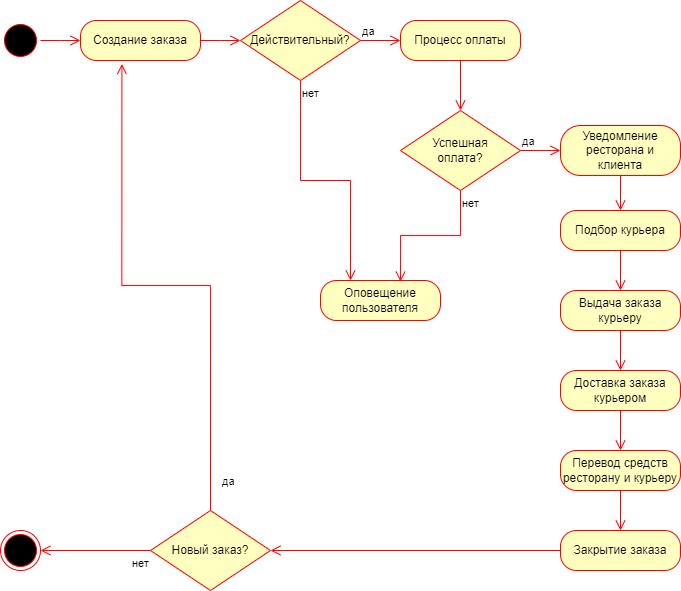

The diagram above was exported from draw.io. Its source (the exported page's mxGraphModel, read from the mxfile embedded in the PNG):
<mxGraphModel dx="2345" dy="624" grid="1" gridSize="10" guides="1" tooltips="1" connect="1" arrows="1" fold="1" page="1" pageScale="1" pageWidth="827" pageHeight="1169" math="0" shadow="0">
  <root>
    <mxCell id="0" />
    <mxCell id="1" parent="0" />
    <mxCell id="RpihJh1u9QJg5HXjcuSX-2" value="" style="ellipse;html=1;shape=startState;fillColor=#000000;strokeColor=#ff0000;" vertex="1" parent="1">
      <mxGeometry x="-800" y="100" width="40" height="40" as="geometry" />
    </mxCell>
    <mxCell id="RpihJh1u9QJg5HXjcuSX-3" value="" style="edgeStyle=orthogonalEdgeStyle;html=1;verticalAlign=bottom;endArrow=open;endSize=8;strokeColor=#ff0000;rounded=0;" edge="1" source="RpihJh1u9QJg5HXjcuSX-2" parent="1">
      <mxGeometry relative="1" as="geometry">
        <mxPoint x="-720" y="120" as="targetPoint" />
      </mxGeometry>
    </mxCell>
    <mxCell id="RpihJh1u9QJg5HXjcuSX-4" value="Создание заказа" style="rounded=1;whiteSpace=wrap;html=1;arcSize=40;fontColor=#000000;fillColor=#ffffc0;strokeColor=#ff0000;" vertex="1" parent="1">
      <mxGeometry x="-720" y="100" width="120" height="40" as="geometry" />
    </mxCell>
    <mxCell id="RpihJh1u9QJg5HXjcuSX-5" value="" style="edgeStyle=orthogonalEdgeStyle;html=1;verticalAlign=bottom;endArrow=open;endSize=8;strokeColor=#ff0000;rounded=0;exitX=1;exitY=0.5;exitDx=0;exitDy=0;" edge="1" source="RpihJh1u9QJg5HXjcuSX-4" parent="1">
      <mxGeometry relative="1" as="geometry">
        <mxPoint x="-560" y="120" as="targetPoint" />
      </mxGeometry>
    </mxCell>
    <mxCell id="RpihJh1u9QJg5HXjcuSX-6" value="Действительный?" style="rhombus;whiteSpace=wrap;html=1;fontColor=#000000;fillColor=#ffffc0;strokeColor=#ff0000;" vertex="1" parent="1">
      <mxGeometry x="-560" y="80" width="120" height="80" as="geometry" />
    </mxCell>
    <mxCell id="RpihJh1u9QJg5HXjcuSX-7" value="да" style="edgeStyle=orthogonalEdgeStyle;html=1;align=left;verticalAlign=bottom;endArrow=open;endSize=8;strokeColor=#ff0000;rounded=0;entryX=0;entryY=0.5;entryDx=0;entryDy=0;" edge="1" source="RpihJh1u9QJg5HXjcuSX-6" parent="1" target="RpihJh1u9QJg5HXjcuSX-9">
      <mxGeometry x="-1" relative="1" as="geometry">
        <mxPoint x="-340" y="120" as="targetPoint" />
      </mxGeometry>
    </mxCell>
    <mxCell id="RpihJh1u9QJg5HXjcuSX-8" value="нет&lt;div&gt;&lt;br&gt;&lt;/div&gt;" style="edgeStyle=orthogonalEdgeStyle;html=1;align=left;verticalAlign=top;endArrow=open;endSize=8;strokeColor=#ff0000;rounded=0;entryX=0.25;entryY=0;entryDx=0;entryDy=0;" edge="1" source="RpihJh1u9QJg5HXjcuSX-6" parent="1" target="RpihJh1u9QJg5HXjcuSX-23">
      <mxGeometry x="-1" relative="1" as="geometry">
        <mxPoint x="-500" y="200" as="targetPoint" />
      </mxGeometry>
    </mxCell>
    <mxCell id="RpihJh1u9QJg5HXjcuSX-9" value="Процесс оплаты" style="rounded=1;whiteSpace=wrap;html=1;arcSize=40;fontColor=#000000;fillColor=#ffffc0;strokeColor=#ff0000;" vertex="1" parent="1">
      <mxGeometry x="-400" y="100" width="120" height="40" as="geometry" />
    </mxCell>
    <mxCell id="RpihJh1u9QJg5HXjcuSX-10" value="" style="edgeStyle=orthogonalEdgeStyle;html=1;verticalAlign=bottom;endArrow=open;endSize=8;strokeColor=#ff0000;rounded=0;exitX=0.5;exitY=1;exitDx=0;exitDy=0;" edge="1" source="RpihJh1u9QJg5HXjcuSX-9" parent="1" target="RpihJh1u9QJg5HXjcuSX-12">
      <mxGeometry relative="1" as="geometry">
        <mxPoint x="-260" y="240" as="targetPoint" />
      </mxGeometry>
    </mxCell>
    <mxCell id="RpihJh1u9QJg5HXjcuSX-12" value="Успешная&lt;div&gt;оплата?&lt;/div&gt;" style="rhombus;whiteSpace=wrap;html=1;fontColor=#000000;fillColor=#ffffc0;strokeColor=#ff0000;" vertex="1" parent="1">
      <mxGeometry x="-400" y="190" width="120" height="80" as="geometry" />
    </mxCell>
    <mxCell id="RpihJh1u9QJg5HXjcuSX-14" value="да" style="edgeStyle=orthogonalEdgeStyle;html=1;align=left;verticalAlign=bottom;endArrow=open;endSize=8;strokeColor=#ff0000;rounded=0;exitX=1;exitY=0.5;exitDx=0;exitDy=0;" edge="1" parent="1" source="RpihJh1u9QJg5HXjcuSX-12">
      <mxGeometry x="-1" relative="1" as="geometry">
        <mxPoint x="-240" y="230" as="targetPoint" />
        <mxPoint x="-390" y="130" as="sourcePoint" />
      </mxGeometry>
    </mxCell>
    <mxCell id="RpihJh1u9QJg5HXjcuSX-15" value="нет&lt;div&gt;&lt;br&gt;&lt;/div&gt;" style="edgeStyle=orthogonalEdgeStyle;html=1;align=left;verticalAlign=top;endArrow=open;endSize=8;strokeColor=#ff0000;rounded=0;exitX=0.5;exitY=1;exitDx=0;exitDy=0;entryX=0.667;entryY=0.029;entryDx=0;entryDy=0;entryPerimeter=0;" edge="1" parent="1" source="RpihJh1u9QJg5HXjcuSX-12" target="RpihJh1u9QJg5HXjcuSX-23">
      <mxGeometry x="-1" relative="1" as="geometry">
        <mxPoint x="-340" y="320" as="targetPoint" />
        <mxPoint x="-450" y="170" as="sourcePoint" />
        <mxPoint as="offset" />
      </mxGeometry>
    </mxCell>
    <mxCell id="RpihJh1u9QJg5HXjcuSX-16" value="Уведомление ресторана и&lt;div&gt;клиента&lt;/div&gt;" style="rounded=1;whiteSpace=wrap;html=1;arcSize=40;fontColor=#000000;fillColor=#ffffc0;strokeColor=#ff0000;" vertex="1" parent="1">
      <mxGeometry x="-240" y="205" width="120" height="50" as="geometry" />
    </mxCell>
    <mxCell id="RpihJh1u9QJg5HXjcuSX-17" value="Подбор курьера" style="rounded=1;whiteSpace=wrap;html=1;arcSize=40;fontColor=#000000;fillColor=#ffffc0;strokeColor=#ff0000;" vertex="1" parent="1">
      <mxGeometry x="-240" y="290" width="120" height="40" as="geometry" />
    </mxCell>
    <mxCell id="RpihJh1u9QJg5HXjcuSX-18" value="Выдача заказа курьеру" style="rounded=1;whiteSpace=wrap;html=1;arcSize=40;fontColor=#000000;fillColor=#ffffc0;strokeColor=#ff0000;" vertex="1" parent="1">
      <mxGeometry x="-240" y="370" width="120" height="40" as="geometry" />
    </mxCell>
    <mxCell id="RpihJh1u9QJg5HXjcuSX-19" value="Доставка заказа курьером" style="rounded=1;whiteSpace=wrap;html=1;arcSize=40;fontColor=#000000;fillColor=#ffffc0;strokeColor=#ff0000;" vertex="1" parent="1">
      <mxGeometry x="-240" y="450" width="120" height="40" as="geometry" />
    </mxCell>
    <mxCell id="RpihJh1u9QJg5HXjcuSX-21" value="Перевод средств ресторану и курьеру" style="rounded=1;whiteSpace=wrap;html=1;arcSize=40;fontColor=#000000;fillColor=#ffffc0;strokeColor=#ff0000;" vertex="1" parent="1">
      <mxGeometry x="-240" y="530" width="120" height="40" as="geometry" />
    </mxCell>
    <mxCell id="RpihJh1u9QJg5HXjcuSX-22" value="Закрытие заказа" style="rounded=1;whiteSpace=wrap;html=1;arcSize=40;fontColor=#000000;fillColor=#ffffc0;strokeColor=#ff0000;" vertex="1" parent="1">
      <mxGeometry x="-240" y="610" width="120" height="40" as="geometry" />
    </mxCell>
    <mxCell id="RpihJh1u9QJg5HXjcuSX-23" value="Оповещение&lt;div&gt;пользователя&lt;/div&gt;" style="rounded=1;whiteSpace=wrap;html=1;arcSize=40;fontColor=#000000;fillColor=#ffffc0;strokeColor=#ff0000;" vertex="1" parent="1">
      <mxGeometry x="-480" y="360" width="120" height="40" as="geometry" />
    </mxCell>
    <mxCell id="RpihJh1u9QJg5HXjcuSX-24" value="" style="edgeStyle=orthogonalEdgeStyle;html=1;verticalAlign=bottom;endArrow=open;endSize=8;strokeColor=#ff0000;rounded=0;exitX=0.5;exitY=1;exitDx=0;exitDy=0;entryX=0.5;entryY=0;entryDx=0;entryDy=0;" edge="1" parent="1" source="RpihJh1u9QJg5HXjcuSX-16" target="RpihJh1u9QJg5HXjcuSX-17">
      <mxGeometry relative="1" as="geometry">
        <mxPoint x="-330" y="200" as="targetPoint" />
        <mxPoint x="-330" y="150" as="sourcePoint" />
      </mxGeometry>
    </mxCell>
    <mxCell id="RpihJh1u9QJg5HXjcuSX-25" value="" style="edgeStyle=orthogonalEdgeStyle;html=1;verticalAlign=bottom;endArrow=open;endSize=8;strokeColor=#ff0000;rounded=0;exitX=0.5;exitY=1;exitDx=0;exitDy=0;" edge="1" parent="1" source="RpihJh1u9QJg5HXjcuSX-17" target="RpihJh1u9QJg5HXjcuSX-18">
      <mxGeometry relative="1" as="geometry">
        <mxPoint x="-170" y="300" as="targetPoint" />
        <mxPoint x="-170" y="265" as="sourcePoint" />
      </mxGeometry>
    </mxCell>
    <mxCell id="RpihJh1u9QJg5HXjcuSX-26" value="" style="edgeStyle=orthogonalEdgeStyle;html=1;verticalAlign=bottom;endArrow=open;endSize=8;strokeColor=#ff0000;rounded=0;exitX=0.5;exitY=1;exitDx=0;exitDy=0;entryX=0.5;entryY=0;entryDx=0;entryDy=0;" edge="1" parent="1" source="RpihJh1u9QJg5HXjcuSX-18" target="RpihJh1u9QJg5HXjcuSX-19">
      <mxGeometry relative="1" as="geometry">
        <mxPoint x="-170" y="380" as="targetPoint" />
        <mxPoint x="-170" y="340" as="sourcePoint" />
      </mxGeometry>
    </mxCell>
    <mxCell id="RpihJh1u9QJg5HXjcuSX-27" value="" style="edgeStyle=orthogonalEdgeStyle;html=1;verticalAlign=bottom;endArrow=open;endSize=8;strokeColor=#ff0000;rounded=0;exitX=0.5;exitY=1;exitDx=0;exitDy=0;entryX=0.5;entryY=0;entryDx=0;entryDy=0;" edge="1" parent="1" source="RpihJh1u9QJg5HXjcuSX-19" target="RpihJh1u9QJg5HXjcuSX-21">
      <mxGeometry relative="1" as="geometry">
        <mxPoint x="-170" y="460" as="targetPoint" />
        <mxPoint x="-170" y="420" as="sourcePoint" />
      </mxGeometry>
    </mxCell>
    <mxCell id="RpihJh1u9QJg5HXjcuSX-28" value="" style="edgeStyle=orthogonalEdgeStyle;html=1;verticalAlign=bottom;endArrow=open;endSize=8;strokeColor=#ff0000;rounded=0;exitX=0.5;exitY=1;exitDx=0;exitDy=0;entryX=0.5;entryY=0;entryDx=0;entryDy=0;" edge="1" parent="1" source="RpihJh1u9QJg5HXjcuSX-21" target="RpihJh1u9QJg5HXjcuSX-22">
      <mxGeometry relative="1" as="geometry">
        <mxPoint x="-160" y="470" as="targetPoint" />
        <mxPoint x="-160" y="430" as="sourcePoint" />
      </mxGeometry>
    </mxCell>
    <mxCell id="RpihJh1u9QJg5HXjcuSX-29" value="Новый заказ?" style="rhombus;whiteSpace=wrap;html=1;fontColor=#000000;fillColor=#ffffc0;strokeColor=#ff0000;" vertex="1" parent="1">
      <mxGeometry x="-650" y="590" width="120" height="80" as="geometry" />
    </mxCell>
    <mxCell id="RpihJh1u9QJg5HXjcuSX-30" value="" style="ellipse;html=1;shape=endState;fillColor=#000000;strokeColor=#ff0000;" vertex="1" parent="1">
      <mxGeometry x="-800" y="610" width="40" height="40" as="geometry" />
    </mxCell>
    <mxCell id="RpihJh1u9QJg5HXjcuSX-31" value="нет&lt;div&gt;&lt;br&gt;&lt;/div&gt;" style="edgeStyle=orthogonalEdgeStyle;html=1;align=left;verticalAlign=top;endArrow=open;endSize=8;strokeColor=#ff0000;rounded=0;exitX=0;exitY=0.5;exitDx=0;exitDy=0;entryX=1;entryY=0.5;entryDx=0;entryDy=0;" edge="1" parent="1" source="RpihJh1u9QJg5HXjcuSX-29" target="RpihJh1u9QJg5HXjcuSX-30">
      <mxGeometry x="-0.6364" relative="1" as="geometry">
        <mxPoint x="-390" y="371" as="targetPoint" />
        <mxPoint x="-330" y="280" as="sourcePoint" />
        <mxPoint as="offset" />
      </mxGeometry>
    </mxCell>
    <mxCell id="RpihJh1u9QJg5HXjcuSX-32" value="да" style="edgeStyle=orthogonalEdgeStyle;html=1;align=left;verticalAlign=bottom;endArrow=open;endSize=8;strokeColor=#ff0000;rounded=0;exitX=0.5;exitY=0;exitDx=0;exitDy=0;entryX=0.345;entryY=1.087;entryDx=0;entryDy=0;entryPerimeter=0;" edge="1" parent="1" source="RpihJh1u9QJg5HXjcuSX-29" target="RpihJh1u9QJg5HXjcuSX-4">
      <mxGeometry x="-0.9245" y="-10" relative="1" as="geometry">
        <mxPoint x="-680" y="150" as="targetPoint" />
        <mxPoint x="-430" y="130" as="sourcePoint" />
        <mxPoint as="offset" />
      </mxGeometry>
    </mxCell>
    <mxCell id="RpihJh1u9QJg5HXjcuSX-33" value="" style="edgeStyle=orthogonalEdgeStyle;html=1;verticalAlign=bottom;endArrow=open;endSize=8;strokeColor=#ff0000;rounded=0;exitX=0;exitY=0.5;exitDx=0;exitDy=0;entryX=1;entryY=0.5;entryDx=0;entryDy=0;" edge="1" parent="1" source="RpihJh1u9QJg5HXjcuSX-22" target="RpihJh1u9QJg5HXjcuSX-29">
      <mxGeometry relative="1" as="geometry">
        <mxPoint x="-550" y="130" as="targetPoint" />
        <mxPoint x="-350" y="490" as="sourcePoint" />
      </mxGeometry>
    </mxCell>
  </root>
</mxGraphModel>